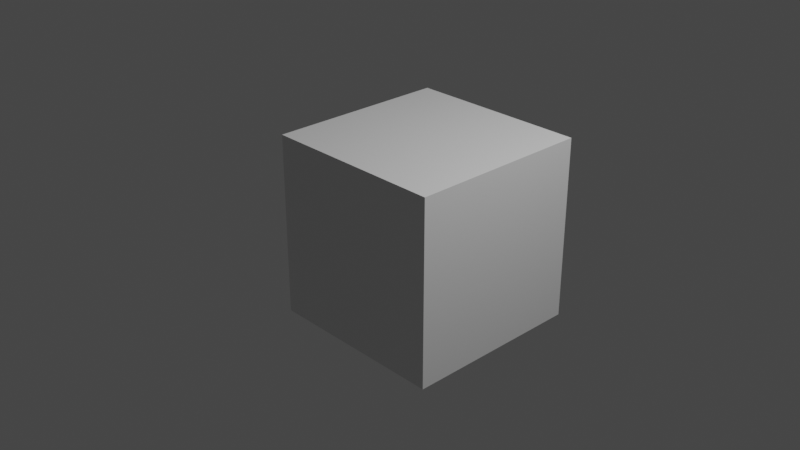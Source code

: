 # Source: Blender_to_vvvv_shared_mem.blend  (saved by Blender 2.81.16; exported with 4.5.12 LTS)
import bpy
from mathutils import Matrix  # noqa: F401  (used for matrix-valued properties, if any)

bpy.ops.wm.read_factory_settings(use_empty=True)
scene = bpy.context.scene
scene.name = 'Scene'

# ---- collections
col_collection = bpy.data.collections.new('Collection'); scene.collection.children.link(col_collection)

# ---- materials (node trees are filled in below, after node groups)
mat_material = bpy.data.materials.new('Material')
mat_material.alpha_threshold = 0.0
mat_material.line_color = (0.0, 0.0, 0.0, 1.0)

# ---- material node trees
mat_material.use_nodes = True; mat_material.node_tree.nodes.clear()
_N = mat_material.node_tree.nodes; _L = mat_material.node_tree.links
n0 = _N.new('ShaderNodeOutputMaterial'); n0.name = 'Material Output'; n0.location = (300, 300)
n1 = _N.new('ShaderNodeBsdfPrincipled'); n1.name = 'Principled BSDF'; n1.location = (10, 300)
n1.distribution = 'GGX'
n1.subsurface_method = 'BURLEY'
n1.inputs[2].default_value = 0.4
n1.inputs[3].default_value = 1.45
n1.inputs[27].default_value = (0.0, 0.0, 0.0, 1.0)
n1.inputs[28].default_value = 1.0
_L.new(n1.outputs[0], n0.inputs[0])
n0.is_active_output = True

# ---- world
world_world = bpy.data.worlds.new('World'); scene.world = world_world
world_world.use_nodes = True; world_world.node_tree.nodes.clear()
_N = world_world.node_tree.nodes; _L = world_world.node_tree.links
n0 = _N.new('ShaderNodeOutputWorld'); n0.name = 'World Output'; n0.location = (300, 300)
n1 = _N.new('ShaderNodeBackground'); n1.name = 'Background'; n1.location = (10, 300)
n1.inputs[0].default_value = (0.05088, 0.05088, 0.05088, 1.0)
_L.new(n1.outputs[0], n0.inputs[0])
n0.is_active_output = True
world_world.color = (0.05088, 0.05088, 0.05088)
world_world.use_sun_shadow = False
world_world.sun_shadow_jitter_overblur = 0.0

# ---- cameras
cam_camera = bpy.data.cameras.new('Camera')
cam_camera.clip_end = 100.0
cam_camera.ortho_scale = 7.314
cam_camera_001 = bpy.data.cameras.new('Camera.001')

# ---- lights
light_light = bpy.data.lights.new('Light', 'POINT')
light_light.transmission_factor = 0.0
light_light.energy = 1000.0
light_light.shadow_soft_size = 0.1
light_light.shadow_maximum_resolution = 0.006
light_light.use_absolute_resolution = True

# ---- meshes
me_cube = bpy.data.meshes.new('Cube')
me_cube.from_pydata([(1.0, 1.0, 1.0), (1.0, 1.0, -1.0), (1.0, -1.0, 1.0), (1.0, -1.0, -1.0), (-1.0, 1.0, 1.0), (-1.0, 1.0, -1.0), (-1.0, -1.0, 1.0), (-1.0, -1.0, -1.0)], [], [(0, 4, 6, 2), (3, 2, 6, 7), (7, 6, 4, 5), (5, 1, 3, 7), (1, 0, 2, 3), (5, 4, 0, 1)])
_uv = me_cube.uv_layers.new(name='UVMap')
_uv.uv.foreach_set('vector', [0.625, 0.5, 0.875, 0.5, 0.875, 0.75, 0.625, 0.75, 0.375, 0.75, 0.625, 0.75, 0.625, 1.0, 0.375, 1.0, 0.375, 0.0, 0.625, 0.0, 0.625, 0.25, 0.375, 0.25, 0.125, 0.5, 0.375, 0.5, 0.375, 0.75, 0.125, 0.75, 0.375, 0.5, 0.625, 0.5, 0.625, 0.75, 0.375, 0.75, 0.375, 0.25, 0.625, 0.25, 0.625, 0.5, 0.375, 0.5])
me_cube.materials.append(mat_material)
me_cube.use_remesh_preserve_volume = False
me_cube.use_remesh_preserve_attributes = False
me_cube.use_mirror_vertex_groups = False
me_cube.update()

# ---- objects
ob_cube = bpy.data.objects.new('Cube', me_cube)
ob_light = bpy.data.objects.new('Light', light_light)
ob_camera = bpy.data.objects.new('Camera', cam_camera)
ob_camera_001 = bpy.data.objects.new('Camera.001', cam_camera_001)

# ---- transforms, parenting, visibility, modifiers, constraints
ob_cube.location = (0.1762, 0.1977, -0.1058)
ob_cube.lock_rotations_4d = False
ob_cube.empty_display_type = 'ARROWS'
ob_cube.lineart.crease_threshold = 0.0
ob_light.location = (4.076, 1.005, 5.904)
ob_light.rotation_euler = (0.6503, 0.05522, 1.866)
ob_light.lock_rotations_4d = False
ob_light.empty_display_type = 'ARROWS'
ob_light.color = (0.0, 0.0, 0.0, 0.0)
ob_light.lineart.crease_threshold = 0.0
ob_camera.location = (7.359, -6.926, 4.958)
ob_camera.rotation_euler = (1.109, 0.0, 0.8149)
ob_camera.lock_rotations_4d = False
ob_camera.empty_display_type = 'ARROWS'
ob_camera.color = (0.0, 0.0, 0.0, 0.0)
ob_camera.display_type = 'WIRE'
ob_camera.lineart.crease_threshold = 0.0
ob_camera_001.location = (6.798, 8.873, 1.055)
ob_camera_001.rotation_euler = (1.032, 0.01278, 1.147)
ob_camera_001.lineart.crease_threshold = 0.0

# ---- collection membership
col_collection.objects.link(ob_cube)
col_collection.objects.link(ob_light)
col_collection.objects.link(ob_camera)
col_collection.objects.link(ob_camera_001)

# ---- scene / render settings (as saved in the file)
scene.camera = ob_camera
scene.frame_start = 1; scene.frame_end = 250; scene.frame_set(1)
scene.render.engine = 'CYCLES'
scene.cycles.use_denoising = False
scene.cycles.samples = 128
scene.cycles.sampling_pattern = 'TABULATED_SOBOL'
scene.cycles.use_adaptive_sampling = False
scene.cycles.use_light_tree = False
scene.view_settings.view_transform = 'Filmic'
bpy.context.view_layer.update()
